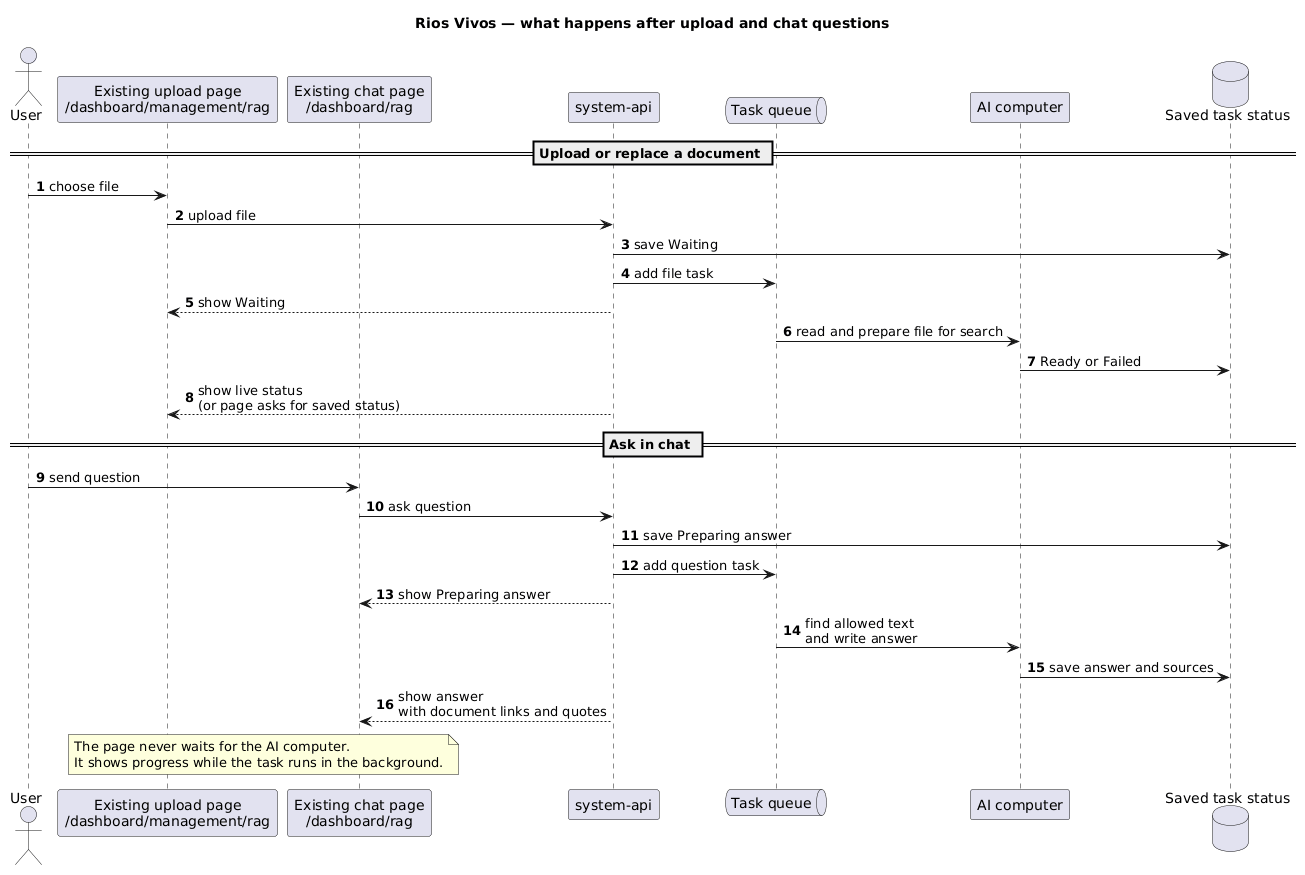

The diagram above was rendered by PlantUML. Its source (embedded in the PNG):
@startuml
title Rios Vivos — what happens after upload and chat questions
autonumber

actor User
participant "Existing upload page\n/dashboard/management/rag" as Upload
participant "Existing chat page\n/dashboard/rag" as Chat
participant "system-api" as API
queue "Task queue" as Queue
participant "AI computer" as AI
database "Saved task status" as Status

== Upload or replace a document ==
User -> Upload : choose file
Upload -> API : upload file
API -> Status : save Waiting
API -> Queue : add file task
API --> Upload : show Waiting
Queue -> AI : read and prepare file for search
AI -> Status : Ready or Failed
API --> Upload : show live status\n(or page asks for saved status)

== Ask in chat ==
User -> Chat : send question
Chat -> API : ask question
API -> Status : save Preparing answer
API -> Queue : add question task
API --> Chat : show Preparing answer
Queue -> AI : find allowed text\nand write answer
AI -> Status : save answer and sources
API --> Chat : show answer\nwith document links and quotes

note over Upload,Chat
The page never waits for the AI computer.
It shows progress while the task runs in the background.
end note
@enduml